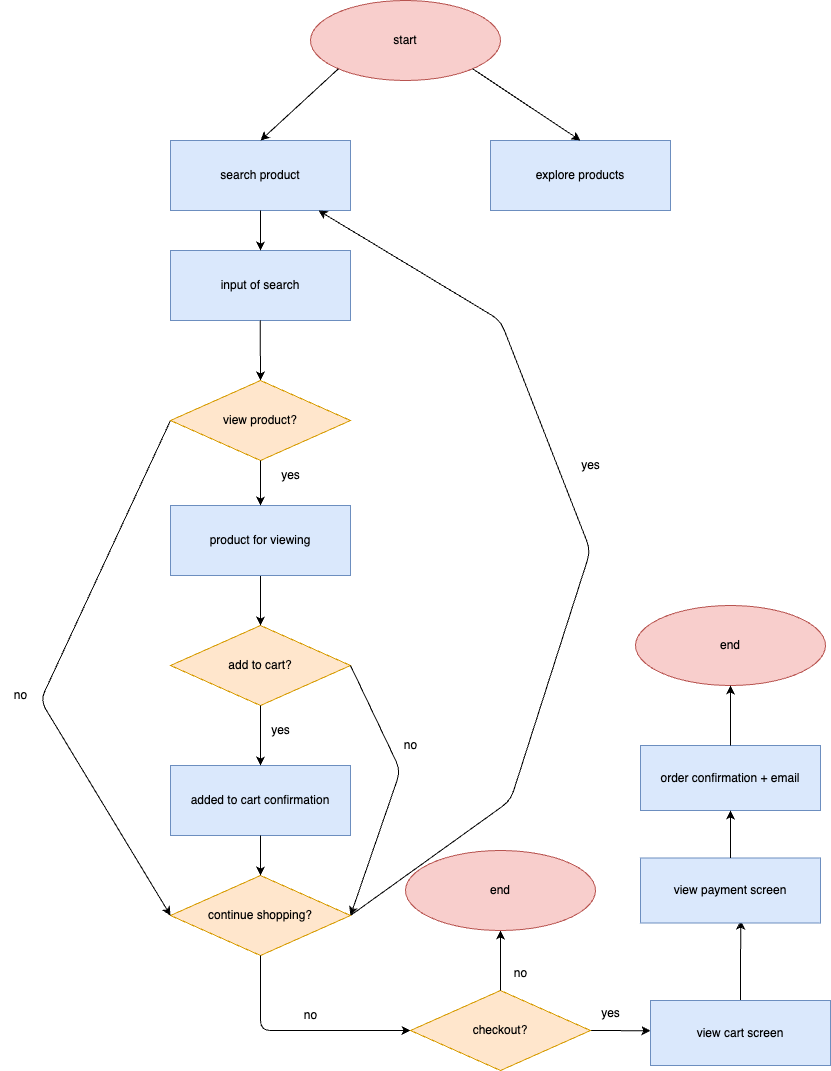

The diagram above was exported from draw.io. Its source (the exported page's mxGraphModel, read from the mxfile embedded in the PNG):
<mxGraphModel dx="1575" dy="552" grid="1" gridSize="10" guides="1" tooltips="1" connect="1" arrows="1" fold="1" page="1" pageScale="1" pageWidth="850" pageHeight="1100" math="0" shadow="0">
  <root>
    <mxCell id="0" />
    <mxCell id="1" parent="0" />
    <mxCell id="3" value="search product" style="whiteSpace=wrap;html=1;fillColor=#dae8fc;strokeColor=#6c8ebf;" vertex="1" parent="1">
      <mxGeometry x="-40" y="150" width="180" height="70" as="geometry" />
    </mxCell>
    <mxCell id="15" value="explore products" style="whiteSpace=wrap;html=1;fillColor=#dae8fc;strokeColor=#6c8ebf;" vertex="1" parent="1">
      <mxGeometry x="280" y="150" width="180" height="70" as="geometry" />
    </mxCell>
    <mxCell id="16" value="input of search" style="whiteSpace=wrap;html=1;fillColor=#dae8fc;strokeColor=#6c8ebf;" vertex="1" parent="1">
      <mxGeometry x="-40" y="260" width="180" height="70" as="geometry" />
    </mxCell>
    <mxCell id="18" value="start" style="ellipse;whiteSpace=wrap;html=1;fillColor=#f8cecc;strokeColor=#b85450;" vertex="1" parent="1">
      <mxGeometry x="100" y="10" width="190" height="80" as="geometry" />
    </mxCell>
    <mxCell id="20" value="add to cart?" style="rhombus;whiteSpace=wrap;html=1;fillColor=#ffe6cc;strokeColor=#d79b00;" vertex="1" parent="1">
      <mxGeometry x="-40" y="635" width="180" height="80" as="geometry" />
    </mxCell>
    <mxCell id="21" value="" style="edgeStyle=none;orthogonalLoop=1;jettySize=auto;html=1;exitX=0.5;exitY=1;exitDx=0;exitDy=0;" edge="1" parent="1" source="3">
      <mxGeometry width="80" relative="1" as="geometry">
        <mxPoint x="190" y="310" as="sourcePoint" />
        <mxPoint x="50" y="260" as="targetPoint" />
        <Array as="points" />
      </mxGeometry>
    </mxCell>
    <mxCell id="22" value="" style="edgeStyle=none;orthogonalLoop=1;jettySize=auto;html=1;exitX=0.5;exitY=1;exitDx=0;exitDy=0;entryX=0.5;entryY=0;entryDx=0;entryDy=0;" edge="1" parent="1">
      <mxGeometry width="80" relative="1" as="geometry">
        <mxPoint x="49.7" y="330" as="sourcePoint" />
        <mxPoint x="50" y="390.0000000000001" as="targetPoint" />
        <Array as="points" />
      </mxGeometry>
    </mxCell>
    <mxCell id="23" value="" style="edgeStyle=none;orthogonalLoop=1;jettySize=auto;html=1;entryX=0.5;entryY=0;entryDx=0;entryDy=0;" edge="1" parent="1" target="20">
      <mxGeometry width="80" relative="1" as="geometry">
        <mxPoint x="50" y="585" as="sourcePoint" />
        <mxPoint x="50" y="525" as="targetPoint" />
        <Array as="points" />
      </mxGeometry>
    </mxCell>
    <mxCell id="24" value="product for viewing" style="whiteSpace=wrap;html=1;fillColor=#dae8fc;strokeColor=#6c8ebf;" vertex="1" parent="1">
      <mxGeometry x="-40" y="515" width="180" height="70" as="geometry" />
    </mxCell>
    <mxCell id="25" value="added to cart confirmation" style="whiteSpace=wrap;html=1;fillColor=#dae8fc;strokeColor=#6c8ebf;" vertex="1" parent="1">
      <mxGeometry x="-40" y="775" width="180" height="70" as="geometry" />
    </mxCell>
    <mxCell id="41" style="edgeStyle=none;html=1;exitX=1;exitY=0.5;exitDx=0;exitDy=0;" edge="1" parent="1" source="27" target="3">
      <mxGeometry relative="1" as="geometry">
        <mxPoint x="-430" y="925" as="targetPoint" />
        <Array as="points">
          <mxPoint x="300" y="810" />
          <mxPoint x="380" y="560" />
          <mxPoint x="290" y="330" />
        </Array>
      </mxGeometry>
    </mxCell>
    <mxCell id="27" value="continue shopping?" style="rhombus;whiteSpace=wrap;html=1;fillColor=#ffe6cc;strokeColor=#d79b00;" vertex="1" parent="1">
      <mxGeometry x="-40" y="885" width="180" height="80" as="geometry" />
    </mxCell>
    <mxCell id="28" value="" style="edgeStyle=none;orthogonalLoop=1;jettySize=auto;html=1;exitX=0.5;exitY=1;exitDx=0;exitDy=0;entryX=0.5;entryY=0;entryDx=0;entryDy=0;" edge="1" parent="1" source="20" target="25">
      <mxGeometry width="80" relative="1" as="geometry">
        <mxPoint x="49.77" y="625" as="sourcePoint" />
        <mxPoint x="50.07" y="675" as="targetPoint" />
        <Array as="points" />
      </mxGeometry>
    </mxCell>
    <mxCell id="29" value="" style="edgeStyle=none;orthogonalLoop=1;jettySize=auto;html=1;exitX=0.5;exitY=1;exitDx=0;exitDy=0;" edge="1" parent="1" source="25" target="27">
      <mxGeometry width="80" relative="1" as="geometry">
        <mxPoint x="230" y="725" as="sourcePoint" />
        <mxPoint x="310" y="725" as="targetPoint" />
        <Array as="points" />
      </mxGeometry>
    </mxCell>
    <mxCell id="30" value="" style="edgeStyle=none;orthogonalLoop=1;jettySize=auto;html=1;exitX=1;exitY=0.5;exitDx=0;exitDy=0;entryX=1;entryY=0.5;entryDx=0;entryDy=0;" edge="1" parent="1" source="20" target="27">
      <mxGeometry width="80" relative="1" as="geometry">
        <mxPoint x="160" y="605" as="sourcePoint" />
        <mxPoint x="240" y="605" as="targetPoint" />
        <Array as="points">
          <mxPoint x="190" y="780" />
        </Array>
      </mxGeometry>
    </mxCell>
    <mxCell id="31" value="no" style="text;html=1;align=center;verticalAlign=middle;resizable=0;points=[];autosize=1;strokeColor=none;fillColor=none;" vertex="1" parent="1">
      <mxGeometry x="180" y="740" width="40" height="30" as="geometry" />
    </mxCell>
    <mxCell id="32" value="yes" style="text;html=1;align=center;verticalAlign=middle;resizable=0;points=[];autosize=1;strokeColor=none;fillColor=none;" vertex="1" parent="1">
      <mxGeometry x="50" y="725" width="40" height="30" as="geometry" />
    </mxCell>
    <mxCell id="33" value="" style="edgeStyle=none;orthogonalLoop=1;jettySize=auto;html=1;exitX=0;exitY=1;exitDx=0;exitDy=0;entryX=0.5;entryY=0;entryDx=0;entryDy=0;" edge="1" parent="1" source="18" target="3">
      <mxGeometry width="80" relative="1" as="geometry">
        <mxPoint x="160" y="160" as="sourcePoint" />
        <mxPoint x="240" y="160" as="targetPoint" />
        <Array as="points" />
      </mxGeometry>
    </mxCell>
    <mxCell id="34" value="" style="edgeStyle=none;orthogonalLoop=1;jettySize=auto;html=1;exitX=1;exitY=1;exitDx=0;exitDy=0;entryX=0.5;entryY=0;entryDx=0;entryDy=0;" edge="1" parent="1" source="18" target="15">
      <mxGeometry width="80" relative="1" as="geometry">
        <mxPoint x="138" y="88" as="sourcePoint" />
        <mxPoint x="60" y="160" as="targetPoint" />
        <Array as="points" />
      </mxGeometry>
    </mxCell>
    <mxCell id="38" style="edgeStyle=none;html=1;exitX=0;exitY=0.5;exitDx=0;exitDy=0;entryX=0;entryY=0.5;entryDx=0;entryDy=0;" edge="1" parent="1" source="35" target="27">
      <mxGeometry relative="1" as="geometry">
        <Array as="points">
          <mxPoint x="-170" y="710" />
        </Array>
      </mxGeometry>
    </mxCell>
    <mxCell id="35" value="view product?" style="rhombus;whiteSpace=wrap;html=1;fillColor=#ffe6cc;strokeColor=#d79b00;" vertex="1" parent="1">
      <mxGeometry x="-40" y="390" width="180" height="80" as="geometry" />
    </mxCell>
    <mxCell id="36" value="" style="edgeStyle=none;orthogonalLoop=1;jettySize=auto;html=1;exitX=0.5;exitY=1;exitDx=0;exitDy=0;entryX=0.5;entryY=0;entryDx=0;entryDy=0;" edge="1" parent="1" target="24">
      <mxGeometry width="80" relative="1" as="geometry">
        <mxPoint x="50" y="470" as="sourcePoint" />
        <mxPoint x="50" y="510" as="targetPoint" />
        <Array as="points" />
      </mxGeometry>
    </mxCell>
    <mxCell id="37" value="yes" style="text;html=1;align=center;verticalAlign=middle;resizable=0;points=[];autosize=1;strokeColor=none;fillColor=none;" vertex="1" parent="1">
      <mxGeometry x="60" y="470" width="40" height="30" as="geometry" />
    </mxCell>
    <mxCell id="39" value="no" style="text;html=1;align=center;verticalAlign=middle;resizable=0;points=[];autosize=1;strokeColor=none;fillColor=none;" vertex="1" parent="1">
      <mxGeometry x="-210" y="690" width="40" height="30" as="geometry" />
    </mxCell>
    <mxCell id="42" value="yes" style="text;html=1;align=center;verticalAlign=middle;resizable=0;points=[];autosize=1;strokeColor=none;fillColor=none;" vertex="1" parent="1">
      <mxGeometry x="360" y="460" width="40" height="30" as="geometry" />
    </mxCell>
    <mxCell id="43" value="" style="edgeStyle=none;orthogonalLoop=1;jettySize=auto;html=1;exitX=0.5;exitY=1;exitDx=0;exitDy=0;" edge="1" parent="1" source="27">
      <mxGeometry width="100" relative="1" as="geometry">
        <mxPoint x="110" y="940" as="sourcePoint" />
        <mxPoint x="200" y="1040" as="targetPoint" />
        <Array as="points">
          <mxPoint x="50" y="1040" />
        </Array>
      </mxGeometry>
    </mxCell>
    <mxCell id="44" value="no" style="text;html=1;align=center;verticalAlign=middle;resizable=0;points=[];autosize=1;strokeColor=none;fillColor=none;" vertex="1" parent="1">
      <mxGeometry x="80" y="1010" width="40" height="30" as="geometry" />
    </mxCell>
    <mxCell id="46" style="edgeStyle=none;html=1;exitX=1;exitY=0.5;exitDx=0;exitDy=0;" edge="1" parent="1" source="45">
      <mxGeometry relative="1" as="geometry">
        <mxPoint x="440" y="1040.25" as="targetPoint" />
      </mxGeometry>
    </mxCell>
    <mxCell id="45" value="checkout?" style="rhombus;whiteSpace=wrap;html=1;fillColor=#ffe6cc;strokeColor=#d79b00;" vertex="1" parent="1">
      <mxGeometry x="200" y="1000" width="180" height="80" as="geometry" />
    </mxCell>
    <mxCell id="47" style="edgeStyle=none;html=1;exitX=0.5;exitY=0;exitDx=0;exitDy=0;" edge="1" parent="1" source="45">
      <mxGeometry relative="1" as="geometry">
        <mxPoint x="290" y="940" as="targetPoint" />
        <mxPoint x="390" y="1050" as="sourcePoint" />
      </mxGeometry>
    </mxCell>
    <mxCell id="49" value="end" style="ellipse;whiteSpace=wrap;html=1;fillColor=#f8cecc;strokeColor=#b85450;" vertex="1" parent="1">
      <mxGeometry x="195" y="860" width="190" height="80" as="geometry" />
    </mxCell>
    <mxCell id="50" value="no" style="text;html=1;align=center;verticalAlign=middle;resizable=0;points=[];autosize=1;strokeColor=none;fillColor=none;" vertex="1" parent="1">
      <mxGeometry x="290" y="968" width="40" height="30" as="geometry" />
    </mxCell>
    <mxCell id="51" value="yes" style="text;html=1;align=center;verticalAlign=middle;resizable=0;points=[];autosize=1;strokeColor=none;fillColor=none;" vertex="1" parent="1">
      <mxGeometry x="380" y="1008" width="40" height="30" as="geometry" />
    </mxCell>
    <mxCell id="53" style="edgeStyle=none;html=1;exitX=0.5;exitY=0;exitDx=0;exitDy=0;" edge="1" parent="1" source="52">
      <mxGeometry relative="1" as="geometry">
        <mxPoint x="530.1999999999998" y="930" as="targetPoint" />
      </mxGeometry>
    </mxCell>
    <mxCell id="52" value="view cart screen" style="whiteSpace=wrap;html=1;fillColor=#dae8fc;strokeColor=#6c8ebf;" vertex="1" parent="1">
      <mxGeometry x="440" y="1010" width="180" height="65" as="geometry" />
    </mxCell>
    <mxCell id="54" value="view payment screen" style="whiteSpace=wrap;html=1;fillColor=#dae8fc;strokeColor=#6c8ebf;" vertex="1" parent="1">
      <mxGeometry x="430" y="867.5" width="180" height="65" as="geometry" />
    </mxCell>
    <mxCell id="55" value="order confirmation + email" style="whiteSpace=wrap;html=1;fillColor=#dae8fc;strokeColor=#6c8ebf;" vertex="1" parent="1">
      <mxGeometry x="430" y="755" width="180" height="65" as="geometry" />
    </mxCell>
    <mxCell id="56" value="" style="edgeStyle=none;orthogonalLoop=1;jettySize=auto;html=1;exitX=0.5;exitY=0;exitDx=0;exitDy=0;entryX=0.5;entryY=1;entryDx=0;entryDy=0;" edge="1" parent="1" source="54" target="55">
      <mxGeometry width="100" relative="1" as="geometry">
        <mxPoint x="500" y="840" as="sourcePoint" />
        <mxPoint x="600" y="840" as="targetPoint" />
        <Array as="points" />
      </mxGeometry>
    </mxCell>
    <mxCell id="57" value="end" style="ellipse;whiteSpace=wrap;html=1;fillColor=#f8cecc;strokeColor=#b85450;" vertex="1" parent="1">
      <mxGeometry x="425" y="615" width="190" height="80" as="geometry" />
    </mxCell>
    <mxCell id="58" style="edgeStyle=none;html=1;exitX=0.5;exitY=0;exitDx=0;exitDy=0;" edge="1" parent="1">
      <mxGeometry relative="1" as="geometry">
        <mxPoint x="520" y="695" as="targetPoint" />
        <mxPoint x="520" y="755" as="sourcePoint" />
      </mxGeometry>
    </mxCell>
  </root>
</mxGraphModel>